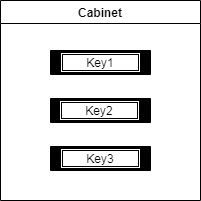

The diagram above was exported from draw.io. Its source (the exported page's mxGraphModel, read from the mxfile embedded in the PNG):
<mxGraphModel dx="868" dy="484" grid="1" gridSize="10" guides="1" tooltips="1" connect="1" arrows="1" fold="1" page="1" pageScale="1" pageWidth="850" pageHeight="1100" math="0" shadow="0">
  <root>
    <mxCell id="0" />
    <mxCell id="1" parent="0" />
    <mxCell id="7NU33ZHpomFcFWCBgfRc-13" value="Cabinet" style="swimlane;strokeColor=#000000;" parent="1" vertex="1">
      <mxGeometry x="320" y="290" width="200" height="200" as="geometry">
        <mxRectangle x="320" y="290" width="70" height="23" as="alternateBounds" />
      </mxGeometry>
    </mxCell>
    <mxCell id="7NU33ZHpomFcFWCBgfRc-15" value="" style="shape=parallelMarker;direction=south;html=1;outlineConnect=0;fillColor=#000000;shadow=0;strokeColor=#000000;" parent="7NU33ZHpomFcFWCBgfRc-13" vertex="1">
      <mxGeometry x="50" y="50" width="100" height="120" as="geometry" />
    </mxCell>
    <mxCell id="7NU33ZHpomFcFWCBgfRc-19" value="Key1" style="shape=ext;double=1;rounded=0;whiteSpace=wrap;html=1;" parent="7NU33ZHpomFcFWCBgfRc-13" vertex="1">
      <mxGeometry x="60" y="52" width="80" height="20" as="geometry" />
    </mxCell>
    <mxCell id="7NU33ZHpomFcFWCBgfRc-20" value="Key2" style="shape=ext;double=1;rounded=0;whiteSpace=wrap;html=1;" parent="7NU33ZHpomFcFWCBgfRc-13" vertex="1">
      <mxGeometry x="59" y="100" width="80" height="20" as="geometry" />
    </mxCell>
    <mxCell id="7NU33ZHpomFcFWCBgfRc-21" value="Key3" style="shape=ext;double=1;rounded=0;whiteSpace=wrap;html=1;" parent="7NU33ZHpomFcFWCBgfRc-13" vertex="1">
      <mxGeometry x="60" y="148" width="80" height="20" as="geometry" />
    </mxCell>
  </root>
</mxGraphModel>